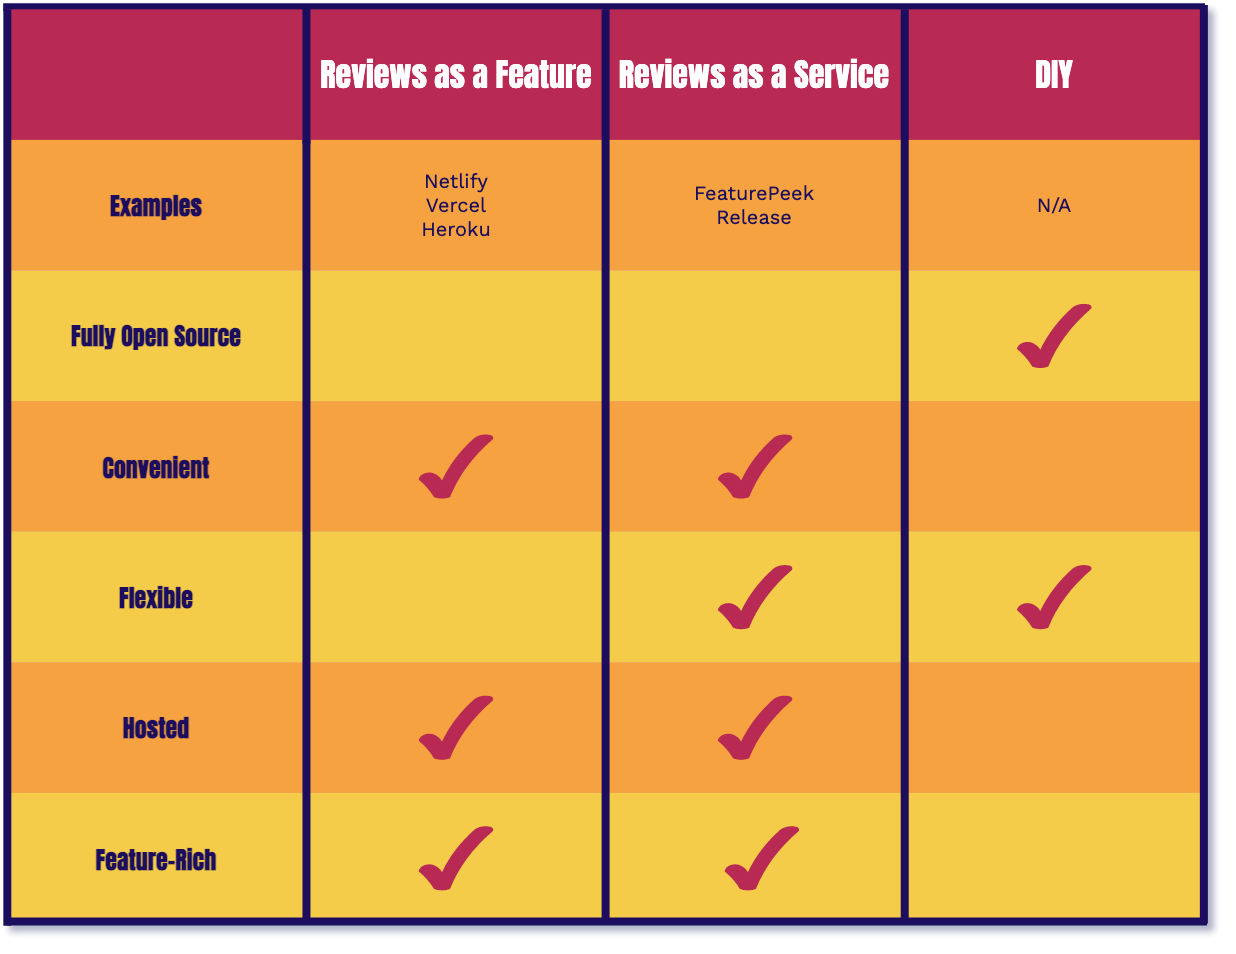

The diagram above was exported from draw.io. Its source (the exported page's mxGraphModel, read from the mxfile embedded in the PNG):
<mxGraphModel dx="946" dy="499" grid="1" gridSize="10" guides="1" tooltips="1" connect="1" arrows="1" fold="1" page="1" pageScale="1" pageWidth="850" pageHeight="1100" math="0" shadow="0">
  <root>
    <mxCell id="VXtQgPVel2xsvt9WeDD--0" />
    <mxCell id="VXtQgPVel2xsvt9WeDD--1" parent="VXtQgPVel2xsvt9WeDD--0" />
    <mxCell id="WAg12YbnYWmsZDxdr2ME-0" value="" style="endArrow=none;html=1;fontSize=10;strokeWidth=4;rounded=0;entryX=1;entryY=0;entryDx=0;entryDy=0;strokeColor=#1A105E;" edge="1" parent="VXtQgPVel2xsvt9WeDD--1">
      <mxGeometry x="35.969502762430935" y="591.7898013245033" width="51.93370165745856" height="54.415011037527584" as="geometry">
        <mxPoint x="200.07999999999993" y="621.1739072847681" as="sourcePoint" />
        <mxPoint x="801" y="621.1739072847681" as="targetPoint" />
      </mxGeometry>
    </mxCell>
    <mxCell id="WAg12YbnYWmsZDxdr2ME-1" value="" style="rounded=0;whiteSpace=wrap;html=1;perimeterSpacing=0;dashed=1;dashPattern=1 1;strokeColor=none;fillColor=#F7A240;" vertex="1" parent="VXtQgPVel2xsvt9WeDD--1">
      <mxGeometry x="351.726408839779" y="818.0679470198675" width="149.56906077348066" height="65.2980132450331" as="geometry" />
    </mxCell>
    <mxCell id="WAg12YbnYWmsZDxdr2ME-2" value="&lt;font size=&quot;1&quot;&gt;&lt;span style=&quot;font-size: 16px&quot;&gt;Reviews as a Feature&lt;/span&gt;&lt;/font&gt;" style="rounded=0;whiteSpace=wrap;html=1;gradientDirection=south;strokeColor=none;fontFamily=Anton;fontSource=https%3A%2F%2Ffonts.googleapis.com%2Fcss%3Ffamily%3DAnton;fontStyle=0;fontColor=#FFFFFF;fillColor=#B82A52;" vertex="1" parent="VXtQgPVel2xsvt9WeDD--1">
      <mxGeometry x="351.726408839779" y="622.1739072847682" width="149.56906077348066" height="65.2980132450331" as="geometry" />
    </mxCell>
    <mxCell id="WAg12YbnYWmsZDxdr2ME-3" value="&lt;font size=&quot;1&quot;&gt;&lt;span style=&quot;font-size: 16px&quot;&gt;Reviews as a Service&lt;/span&gt;&lt;/font&gt;" style="rounded=0;whiteSpace=wrap;html=1;gradientDirection=south;dashed=1;dashPattern=1 1;strokeColor=none;fontFamily=Anton;fontSource=https%3A%2F%2Ffonts.googleapis.com%2Fcss%3Ffamily%3DAnton;fontStyle=0;fontColor=#FFFFFF;shadow=0;fillColor=#B82A52;" vertex="1" parent="VXtQgPVel2xsvt9WeDD--1">
      <mxGeometry x="501.2954696132596" y="622.1739072847682" width="149.56906077348066" height="65.2980132450331" as="geometry" />
    </mxCell>
    <mxCell id="WAg12YbnYWmsZDxdr2ME-4" value="&lt;font size=&quot;1&quot;&gt;&lt;span style=&quot;font-size: 16px&quot;&gt;DIY&lt;/span&gt;&lt;/font&gt;" style="rounded=0;whiteSpace=wrap;html=1;gradientDirection=south;strokeColor=none;fontFamily=Anton;fontSource=https%3A%2F%2Ffonts.googleapis.com%2Fcss%3Ffamily%3DAnton;fontStyle=0;fontColor=#FFFFFF;fillColor=#B82A52;" vertex="1" parent="VXtQgPVel2xsvt9WeDD--1">
      <mxGeometry x="650.8645303867403" y="622.1739072847682" width="149.56906077348066" height="65.2980132450331" as="geometry" />
    </mxCell>
    <mxCell id="WAg12YbnYWmsZDxdr2ME-5" value="" style="rounded=0;whiteSpace=wrap;html=1;strokeColor=none;gradientDirection=south;fontColor=#F55723;fillColor=#B82A52;" vertex="1" parent="VXtQgPVel2xsvt9WeDD--1">
      <mxGeometry x="202.15734806629837" y="622.1739072847682" width="149.56906077348066" height="65.2980132450331" as="geometry" />
    </mxCell>
    <mxCell id="WAg12YbnYWmsZDxdr2ME-6" value="" style="rounded=0;whiteSpace=wrap;html=1;dashed=1;dashPattern=1 1;strokeColor=none;fillColor=#F5CC48;" vertex="1" parent="VXtQgPVel2xsvt9WeDD--1">
      <mxGeometry x="351.726408839779" y="752.7699337748344" width="149.56906077348066" height="65.2980132450331" as="geometry" />
    </mxCell>
    <mxCell id="WAg12YbnYWmsZDxdr2ME-7" value="" style="rounded=0;whiteSpace=wrap;html=1;dashed=1;dashPattern=1 1;strokeColor=none;fillColor=#F5CC48;" vertex="1" parent="VXtQgPVel2xsvt9WeDD--1">
      <mxGeometry x="501.2954696132596" y="752.7699337748344" width="149.56906077348066" height="65.2980132450331" as="geometry" />
    </mxCell>
    <mxCell id="WAg12YbnYWmsZDxdr2ME-8" value="" style="rounded=0;whiteSpace=wrap;html=1;dashed=1;dashPattern=1 1;strokeColor=none;gradientDirection=east;fillColor=#F5CC48;" vertex="1" parent="VXtQgPVel2xsvt9WeDD--1">
      <mxGeometry x="650.8645303867403" y="752.7699337748344" width="149.56906077348066" height="65.2980132450331" as="geometry" />
    </mxCell>
    <mxCell id="WAg12YbnYWmsZDxdr2ME-9" value="&lt;b&gt;Fully Open Source&lt;/b&gt;" style="rounded=0;whiteSpace=wrap;html=1;strokeColor=none;gradientDirection=west;fontFamily=Anton;fontSource=https%3A%2F%2Ffonts.googleapis.com%2Fcss%3Ffamily%3DAnton;fillColor=#F5CC48;fontColor=#1A105E;" vertex="1" parent="VXtQgPVel2xsvt9WeDD--1">
      <mxGeometry x="202.15734806629837" y="752.7699337748344" width="149.56906077348066" height="65.2980132450331" as="geometry" />
    </mxCell>
    <mxCell id="WAg12YbnYWmsZDxdr2ME-10" value="" style="rounded=0;whiteSpace=wrap;html=1;dashed=1;dashPattern=1 1;strokeColor=none;fillColor=#F7A240;" vertex="1" parent="VXtQgPVel2xsvt9WeDD--1">
      <mxGeometry x="501.2954696132596" y="818.0679470198675" width="149.56906077348066" height="65.2980132450331" as="geometry" />
    </mxCell>
    <mxCell id="WAg12YbnYWmsZDxdr2ME-11" value="" style="rounded=0;whiteSpace=wrap;html=1;dashed=1;dashPattern=1 1;strokeColor=none;gradientDirection=east;fillColor=#F7A240;" vertex="1" parent="VXtQgPVel2xsvt9WeDD--1">
      <mxGeometry x="650.8645303867403" y="818.0679470198675" width="149.56906077348066" height="65.2980132450331" as="geometry" />
    </mxCell>
    <mxCell id="WAg12YbnYWmsZDxdr2ME-12" value="&lt;font&gt;&lt;b&gt;Convenient&lt;/b&gt;&lt;/font&gt;" style="rounded=0;whiteSpace=wrap;html=1;strokeColor=none;gradientDirection=west;fontFamily=Anton;fontSource=https%3A%2F%2Ffonts.googleapis.com%2Fcss%3Ffamily%3DAnton;fillColor=#F7A240;fontColor=#1A105E;" vertex="1" parent="VXtQgPVel2xsvt9WeDD--1">
      <mxGeometry x="202.15734806629837" y="818.0679470198675" width="149.56906077348066" height="65.2980132450331" as="geometry" />
    </mxCell>
    <mxCell id="WAg12YbnYWmsZDxdr2ME-13" value="" style="rounded=0;whiteSpace=wrap;html=1;dashed=1;dashPattern=1 1;strokeColor=none;fillColor=#F5CC48;" vertex="1" parent="VXtQgPVel2xsvt9WeDD--1">
      <mxGeometry x="351.726408839779" y="883.3659602649007" width="149.56906077348066" height="65.2980132450331" as="geometry" />
    </mxCell>
    <mxCell id="WAg12YbnYWmsZDxdr2ME-14" value="" style="rounded=0;whiteSpace=wrap;html=1;dashed=1;dashPattern=1 1;strokeColor=none;fillColor=#F5CC48;" vertex="1" parent="VXtQgPVel2xsvt9WeDD--1">
      <mxGeometry x="501.2954696132596" y="883.3659602649007" width="149.56906077348066" height="65.2980132450331" as="geometry" />
    </mxCell>
    <mxCell id="WAg12YbnYWmsZDxdr2ME-15" value="" style="rounded=0;whiteSpace=wrap;html=1;dashed=1;dashPattern=1 1;strokeColor=none;gradientDirection=east;fillColor=#F5CC48;" vertex="1" parent="VXtQgPVel2xsvt9WeDD--1">
      <mxGeometry x="650.8645303867403" y="883.3659602649007" width="149.56906077348066" height="65.2980132450331" as="geometry" />
    </mxCell>
    <mxCell id="WAg12YbnYWmsZDxdr2ME-16" value="&lt;font&gt;&lt;b&gt;Flexible&lt;/b&gt;&lt;/font&gt;" style="rounded=0;whiteSpace=wrap;html=1;strokeColor=none;gradientDirection=west;fontFamily=Anton;fontSource=https%3A%2F%2Ffonts.googleapis.com%2Fcss%3Ffamily%3DAnton;fillColor=#F5CC48;fontColor=#1A105E;" vertex="1" parent="VXtQgPVel2xsvt9WeDD--1">
      <mxGeometry x="202.15734806629837" y="883.3659602649007" width="149.56906077348066" height="65.2980132450331" as="geometry" />
    </mxCell>
    <mxCell id="WAg12YbnYWmsZDxdr2ME-17" value="" style="rounded=0;whiteSpace=wrap;html=1;dashed=1;dashPattern=1 1;strokeColor=none;fillColor=#F7A240;" vertex="1" parent="VXtQgPVel2xsvt9WeDD--1">
      <mxGeometry x="351.726408839779" y="948.6639735099336" width="149.56906077348066" height="65.2980132450331" as="geometry" />
    </mxCell>
    <mxCell id="WAg12YbnYWmsZDxdr2ME-18" value="" style="rounded=0;whiteSpace=wrap;html=1;dashed=1;dashPattern=1 1;strokeColor=none;fillColor=#F7A240;" vertex="1" parent="VXtQgPVel2xsvt9WeDD--1">
      <mxGeometry x="501.2954696132596" y="948.6639735099336" width="149.56906077348066" height="65.2980132450331" as="geometry" />
    </mxCell>
    <mxCell id="WAg12YbnYWmsZDxdr2ME-19" value="" style="rounded=0;whiteSpace=wrap;html=1;dashed=1;dashPattern=1 1;strokeColor=none;gradientDirection=east;fillColor=#F7A240;" vertex="1" parent="VXtQgPVel2xsvt9WeDD--1">
      <mxGeometry x="650.8645303867403" y="948.6639735099336" width="149.56906077348066" height="65.2980132450331" as="geometry" />
    </mxCell>
    <mxCell id="WAg12YbnYWmsZDxdr2ME-20" value="&lt;font&gt;&lt;b&gt;Hosted&lt;/b&gt;&lt;/font&gt;" style="rounded=0;whiteSpace=wrap;html=1;strokeColor=none;gradientDirection=west;fontFamily=Anton;fontSource=https%3A%2F%2Ffonts.googleapis.com%2Fcss%3Ffamily%3DAnton;fillColor=#F7A240;fontColor=#1A105E;" vertex="1" parent="VXtQgPVel2xsvt9WeDD--1">
      <mxGeometry x="202.15734806629837" y="948.6639735099336" width="149.56906077348066" height="65.2980132450331" as="geometry" />
    </mxCell>
    <mxCell id="WAg12YbnYWmsZDxdr2ME-21" value="&lt;font style=&quot;font-size: 10px&quot;&gt;&lt;span style=&quot;font-size: 10px&quot;&gt;&lt;font color=&quot;#1a105e&quot;&gt;Netlify&lt;br style=&quot;font-size: 10px&quot;&gt;Vercel&lt;br style=&quot;font-size: 10px&quot;&gt;Heroku&lt;/font&gt;&lt;br style=&quot;font-size: 10px&quot;&gt;&lt;/span&gt;&lt;/font&gt;" style="rounded=0;whiteSpace=wrap;html=1;fontSize=10;fontStyle=0;dashed=1;dashPattern=1 1;strokeColor=none;fontFamily=Work Sans;fontSource=https%3A%2F%2Ffonts.googleapis.com%2Fcss%3Ffamily%3DWork%2BSans;fillColor=#F7A240;" vertex="1" parent="VXtQgPVel2xsvt9WeDD--1">
      <mxGeometry x="351.726408839779" y="687.4719205298013" width="149.56906077348066" height="65.2980132450331" as="geometry" />
    </mxCell>
    <mxCell id="WAg12YbnYWmsZDxdr2ME-22" value="&lt;span style=&quot;font-size: 10px&quot;&gt;&lt;font style=&quot;font-size: 10px&quot;&gt;&lt;font color=&quot;#1a105e&quot;&gt;FeaturePeek&lt;br style=&quot;font-size: 10px&quot;&gt;Release&lt;/font&gt;&lt;br style=&quot;font-size: 10px&quot;&gt;&lt;/font&gt;&lt;/span&gt;" style="rounded=0;whiteSpace=wrap;html=1;fontSize=10;fontStyle=0;dashed=1;dashPattern=1 1;strokeColor=none;fontFamily=Work Sans;fontSource=https%3A%2F%2Ffonts.googleapis.com%2Fcss%3Ffamily%3DWork%2BSans;fillColor=#F7A240;" vertex="1" parent="VXtQgPVel2xsvt9WeDD--1">
      <mxGeometry x="501.2954696132596" y="687.4719205298013" width="149.56906077348066" height="65.2980132450331" as="geometry" />
    </mxCell>
    <mxCell id="WAg12YbnYWmsZDxdr2ME-23" value="&lt;font style=&quot;font-size: 10px&quot; color=&quot;#1a105e&quot;&gt;&lt;span style=&quot;font-size: 10px&quot;&gt;N/A&lt;/span&gt;&lt;/font&gt;" style="rounded=0;whiteSpace=wrap;html=1;fontSize=10;fontStyle=0;dashed=1;dashPattern=1 1;strokeColor=none;gradientDirection=east;fontFamily=Work Sans;fontSource=https%3A%2F%2Ffonts.googleapis.com%2Fcss%3Ffamily%3DWork%2BSans;fillColor=#F7A240;" vertex="1" parent="VXtQgPVel2xsvt9WeDD--1">
      <mxGeometry x="650.8645303867403" y="687.4719205298013" width="149.56906077348066" height="65.2980132450331" as="geometry" />
    </mxCell>
    <mxCell id="WAg12YbnYWmsZDxdr2ME-24" value="&lt;font&gt;&lt;b&gt;Examples&lt;/b&gt;&lt;/font&gt;" style="rounded=0;whiteSpace=wrap;html=1;strokeColor=none;gradientDirection=west;fontFamily=Anton;fontSource=https%3A%2F%2Ffonts.googleapis.com%2Fcss%3Ffamily%3DAnton;fillColor=#F7A240;fontColor=#1A105E;" vertex="1" parent="VXtQgPVel2xsvt9WeDD--1">
      <mxGeometry x="202.15734806629837" y="687.4719205298013" width="149.56906077348066" height="65.2980132450331" as="geometry" />
    </mxCell>
    <mxCell id="WAg12YbnYWmsZDxdr2ME-25" value="" style="verticalLabelPosition=bottom;verticalAlign=top;html=1;shape=mxgraph.basic.tick;labelBackgroundColor=none;strokeColor=none;fillColor=#B82A52;" vertex="1" parent="VXtQgPVel2xsvt9WeDD--1">
      <mxGeometry x="706.9529281767957" y="769.0944370860926" width="37.392265193370164" height="32.64900662251655" as="geometry" />
    </mxCell>
    <mxCell id="WAg12YbnYWmsZDxdr2ME-26" value="" style="verticalLabelPosition=bottom;verticalAlign=top;html=1;shape=mxgraph.basic.tick;labelBackgroundColor=none;strokeColor=none;fillColor=#B82A52;" vertex="1" parent="VXtQgPVel2xsvt9WeDD--1">
      <mxGeometry x="407.8148066298342" y="834.3924503311258" width="37.392265193370164" height="32.64900662251655" as="geometry" />
    </mxCell>
    <mxCell id="WAg12YbnYWmsZDxdr2ME-27" value="" style="verticalLabelPosition=bottom;verticalAlign=top;html=1;shape=mxgraph.basic.tick;labelBackgroundColor=none;strokeColor=none;fillColor=#B82A52;" vertex="1" parent="VXtQgPVel2xsvt9WeDD--1">
      <mxGeometry x="557.383867403315" y="834.3924503311258" width="37.392265193370164" height="32.64900662251655" as="geometry" />
    </mxCell>
    <mxCell id="WAg12YbnYWmsZDxdr2ME-28" value="" style="verticalLabelPosition=bottom;verticalAlign=top;html=1;shape=mxgraph.basic.tick;labelBackgroundColor=none;strokeColor=none;fillColor=#B82A52;" vertex="1" parent="VXtQgPVel2xsvt9WeDD--1">
      <mxGeometry x="557.383867403315" y="899.6904635761589" width="37.392265193370164" height="32.64900662251655" as="geometry" />
    </mxCell>
    <mxCell id="WAg12YbnYWmsZDxdr2ME-29" value="" style="verticalLabelPosition=bottom;verticalAlign=top;html=1;shape=mxgraph.basic.tick;labelBackgroundColor=none;strokeColor=none;fillColor=#B82A52;" vertex="1" parent="VXtQgPVel2xsvt9WeDD--1">
      <mxGeometry x="706.9529281767957" y="899.6904635761589" width="37.392265193370164" height="32.64900662251655" as="geometry" />
    </mxCell>
    <mxCell id="WAg12YbnYWmsZDxdr2ME-30" value="" style="verticalLabelPosition=bottom;verticalAlign=top;html=1;shape=mxgraph.basic.tick;labelBackgroundColor=none;strokeColor=none;fillColor=#B82A52;" vertex="1" parent="VXtQgPVel2xsvt9WeDD--1">
      <mxGeometry x="407.8148066298342" y="964.9884768211921" width="37.392265193370164" height="32.64900662251655" as="geometry" />
    </mxCell>
    <mxCell id="WAg12YbnYWmsZDxdr2ME-31" value="" style="verticalLabelPosition=bottom;verticalAlign=top;html=1;shape=mxgraph.basic.tick;labelBackgroundColor=none;strokeColor=none;fillColor=#B82A52;" vertex="1" parent="VXtQgPVel2xsvt9WeDD--1">
      <mxGeometry x="557.383867403315" y="964.9884768211921" width="37.392265193370164" height="32.64900662251655" as="geometry" />
    </mxCell>
    <mxCell id="WAg12YbnYWmsZDxdr2ME-32" value="" style="endArrow=none;html=1;fontSize=10;entryX=1;entryY=0;entryDx=0;entryDy=0;exitX=0;exitY=0;exitDx=0;exitDy=0;strokeWidth=4;strokeColor=#1A105E;" edge="1" parent="VXtQgPVel2xsvt9WeDD--1">
      <mxGeometry x="202.15734806629837" y="622.1739072847682" width="51.93370165745856" height="54.415011037527584" as="geometry">
        <mxPoint x="650.8645303867402" y="687.4719205298013" as="sourcePoint" />
        <mxPoint x="650.8645303867406" y="622.1739072847681" as="targetPoint" />
      </mxGeometry>
    </mxCell>
    <mxCell id="WAg12YbnYWmsZDxdr2ME-33" value="" style="endArrow=none;html=1;fontSize=10;entryX=1;entryY=0;entryDx=0;entryDy=0;exitX=0;exitY=0;exitDx=0;exitDy=0;strokeWidth=4;strokeColor=#1A105E;" edge="1" parent="VXtQgPVel2xsvt9WeDD--1">
      <mxGeometry x="202.15734806629837" y="622.1739072847682" width="51.93370165745856" height="54.415011037527584" as="geometry">
        <mxPoint x="800.4335911602211" y="687.4719205298013" as="sourcePoint" />
        <mxPoint x="800.4335911602211" y="619.9973068432671" as="targetPoint" />
      </mxGeometry>
    </mxCell>
    <mxCell id="WAg12YbnYWmsZDxdr2ME-34" value="" style="endArrow=none;html=1;fontSize=10;entryX=1;entryY=0;entryDx=0;entryDy=0;exitX=0;exitY=0;exitDx=0;exitDy=0;strokeWidth=4;strokeColor=#1A105E;" edge="1" parent="VXtQgPVel2xsvt9WeDD--1">
      <mxGeometry x="202.15734806629837" y="622.1739072847682" width="51.93370165745856" height="54.415011037527584" as="geometry">
        <mxPoint x="501.2954696132597" y="687.4719205298013" as="sourcePoint" />
        <mxPoint x="501.2954696132599" y="622.1739072847681" as="targetPoint" />
      </mxGeometry>
    </mxCell>
    <mxCell id="WAg12YbnYWmsZDxdr2ME-35" value="&lt;font&gt;&lt;b&gt;Feature-Rich&lt;/b&gt;&lt;/font&gt;" style="rounded=0;whiteSpace=wrap;html=1;glass=0;shadow=0;sketch=0;gradientDirection=west;strokeColor=none;fontFamily=Anton;fontSource=https%3A%2F%2Ffonts.googleapis.com%2Fcss%3Ffamily%3DAnton;fillColor=#F5CC48;fontColor=#1A105E;" vertex="1" parent="VXtQgPVel2xsvt9WeDD--1">
      <mxGeometry x="202.15734806629837" y="1013.9619867549668" width="149.56906077348066" height="65.2980132450331" as="geometry" />
    </mxCell>
    <mxCell id="WAg12YbnYWmsZDxdr2ME-36" value="" style="rounded=0;whiteSpace=wrap;html=1;dashed=1;dashPattern=1 1;strokeColor=none;fillColor=#F5CC48;" vertex="1" parent="VXtQgPVel2xsvt9WeDD--1">
      <mxGeometry x="351.726408839779" y="1013.9619867549668" width="149.56906077348066" height="65.2980132450331" as="geometry" />
    </mxCell>
    <mxCell id="WAg12YbnYWmsZDxdr2ME-37" value="" style="rounded=0;whiteSpace=wrap;html=1;dashed=1;dashPattern=1 1;strokeColor=none;fillColor=#F5CC48;" vertex="1" parent="VXtQgPVel2xsvt9WeDD--1">
      <mxGeometry x="501.2954696132596" y="1013.9619867549668" width="149.56906077348066" height="65.2980132450331" as="geometry" />
    </mxCell>
    <mxCell id="WAg12YbnYWmsZDxdr2ME-38" value="" style="rounded=0;whiteSpace=wrap;html=1;dashed=1;dashPattern=1 1;strokeColor=none;fillColor=#F5CC48;" vertex="1" parent="VXtQgPVel2xsvt9WeDD--1">
      <mxGeometry x="650.8645303867403" y="1013.9619867549668" width="149.56906077348066" height="65.2980132450331" as="geometry" />
    </mxCell>
    <mxCell id="WAg12YbnYWmsZDxdr2ME-39" value="" style="verticalLabelPosition=bottom;verticalAlign=top;html=1;shape=mxgraph.basic.tick;labelBackgroundColor=none;strokeColor=none;fillColor=#B82A52;" vertex="1" parent="VXtQgPVel2xsvt9WeDD--1">
      <mxGeometry x="560.7699447513812" y="1030.286490066225" width="37.392265193370164" height="32.64900662251655" as="geometry" />
    </mxCell>
    <mxCell id="WAg12YbnYWmsZDxdr2ME-40" value="" style="verticalLabelPosition=bottom;verticalAlign=top;html=1;shape=mxgraph.basic.tick;labelBackgroundColor=none;strokeColor=none;fillColor=#B82A52;" vertex="1" parent="VXtQgPVel2xsvt9WeDD--1">
      <mxGeometry x="407.8148066298342" y="1030.286490066225" width="37.392265193370164" height="32.64900662251655" as="geometry" />
    </mxCell>
    <mxCell id="WAg12YbnYWmsZDxdr2ME-41" value="" style="endArrow=none;html=1;fontSize=10;exitX=1;exitY=1;exitDx=0;exitDy=0;strokeWidth=4;rounded=0;strokeColor=#1A105E;" edge="1" parent="VXtQgPVel2xsvt9WeDD--1" source="WAg12YbnYWmsZDxdr2ME-35">
      <mxGeometry x="202.15734806629837" y="622.1739072847682" width="51.93370165745856" height="54.415011037527584" as="geometry">
        <mxPoint x="351.726408839779" y="687.4719205298013" as="sourcePoint" />
        <mxPoint x="351.72640883977897" y="687.4719205298013" as="targetPoint" />
      </mxGeometry>
    </mxCell>
    <mxCell id="WAg12YbnYWmsZDxdr2ME-42" value="" style="endArrow=none;html=1;fontSize=10;strokeWidth=4;exitX=1;exitY=1;exitDx=0;exitDy=0;strokeColor=#1A105E;" edge="1" parent="VXtQgPVel2xsvt9WeDD--1" source="WAg12YbnYWmsZDxdr2ME-36">
      <mxGeometry x="202.15734806629837" y="622.1739072847682" width="51.93370165745856" height="54.415011037527584" as="geometry">
        <mxPoint x="501.2954696132596" y="1013.9619867549668" as="sourcePoint" />
        <mxPoint x="501.2954696132597" y="687.4719205298013" as="targetPoint" />
      </mxGeometry>
    </mxCell>
    <mxCell id="WAg12YbnYWmsZDxdr2ME-43" value="" style="endArrow=none;html=1;fontSize=10;strokeWidth=4;exitX=0;exitY=1;exitDx=0;exitDy=0;strokeColor=#1A105E;" edge="1" parent="VXtQgPVel2xsvt9WeDD--1" source="WAg12YbnYWmsZDxdr2ME-38">
      <mxGeometry x="202.15734806629837" y="622.1739072847682" width="51.93370165745856" height="54.415011037527584" as="geometry">
        <mxPoint x="650.8645303867404" y="1013.9619867549669" as="sourcePoint" />
        <mxPoint x="650.8645303867402" y="687.4719205298013" as="targetPoint" />
      </mxGeometry>
    </mxCell>
    <mxCell id="WAg12YbnYWmsZDxdr2ME-44" value="" style="endArrow=none;html=1;fontSize=10;strokeWidth=4;exitX=0;exitY=1;exitDx=0;exitDy=0;strokeColor=#1A105E;" edge="1" parent="VXtQgPVel2xsvt9WeDD--1">
      <mxGeometry x="202.15734806629837" y="622.1739072847682" width="51.93370165745856" height="54.415011037527584" as="geometry">
        <mxPoint x="800.4335911602216" y="1079.26" as="sourcePoint" />
        <mxPoint x="800.4335911602211" y="687.4719205298013" as="targetPoint" />
      </mxGeometry>
    </mxCell>
    <mxCell id="WAg12YbnYWmsZDxdr2ME-45" value="" style="endArrow=none;html=1;fontSize=10;exitX=1;exitY=1;exitDx=0;exitDy=0;strokeWidth=4;rounded=0;entryX=0;entryY=0;entryDx=0;entryDy=0;strokeColor=#1A105E;" edge="1" parent="VXtQgPVel2xsvt9WeDD--1" target="WAg12YbnYWmsZDxdr2ME-5">
      <mxGeometry x="-155.1465193370165" y="550.4005077262693" width="51.93370165745856" height="54.415011037527584" as="geometry">
        <mxPoint x="202.15734806629825" y="1080.4027152317879" as="sourcePoint" />
        <mxPoint x="202.15734806629837" y="688.6146357615894" as="targetPoint" />
      </mxGeometry>
    </mxCell>
    <mxCell id="WAg12YbnYWmsZDxdr2ME-46" value="" style="endArrow=none;html=1;fontSize=10;entryX=1;entryY=0;entryDx=0;entryDy=0;exitX=0;exitY=0;exitDx=0;exitDy=0;strokeWidth=4;strokeColor=#1A105E;" edge="1" parent="VXtQgPVel2xsvt9WeDD--1">
      <mxGeometry x="202.15734806629837" y="618.9090066225166" width="51.93370165745856" height="54.415011037527584" as="geometry">
        <mxPoint x="351.72640883977897" y="689.6485209713023" as="sourcePoint" />
        <mxPoint x="351.7264088397792" y="621.0856070640175" as="targetPoint" />
      </mxGeometry>
    </mxCell>
    <mxCell id="WAg12YbnYWmsZDxdr2ME-47" value="" style="endArrow=none;html=1;fontSize=10;strokeWidth=4;rounded=0;entryX=1;entryY=0;entryDx=0;entryDy=0;strokeColor=#1A105E;" edge="1" parent="VXtQgPVel2xsvt9WeDD--1">
      <mxGeometry x="38.04950276243093" y="1048.8798013245032" width="51.93370165745856" height="54.415011037527584" as="geometry">
        <mxPoint x="202.15999999999985" y="1078.263907284768" as="sourcePoint" />
        <mxPoint x="802" y="1078.263907284768" as="targetPoint" />
      </mxGeometry>
    </mxCell>
  </root>
</mxGraphModel>